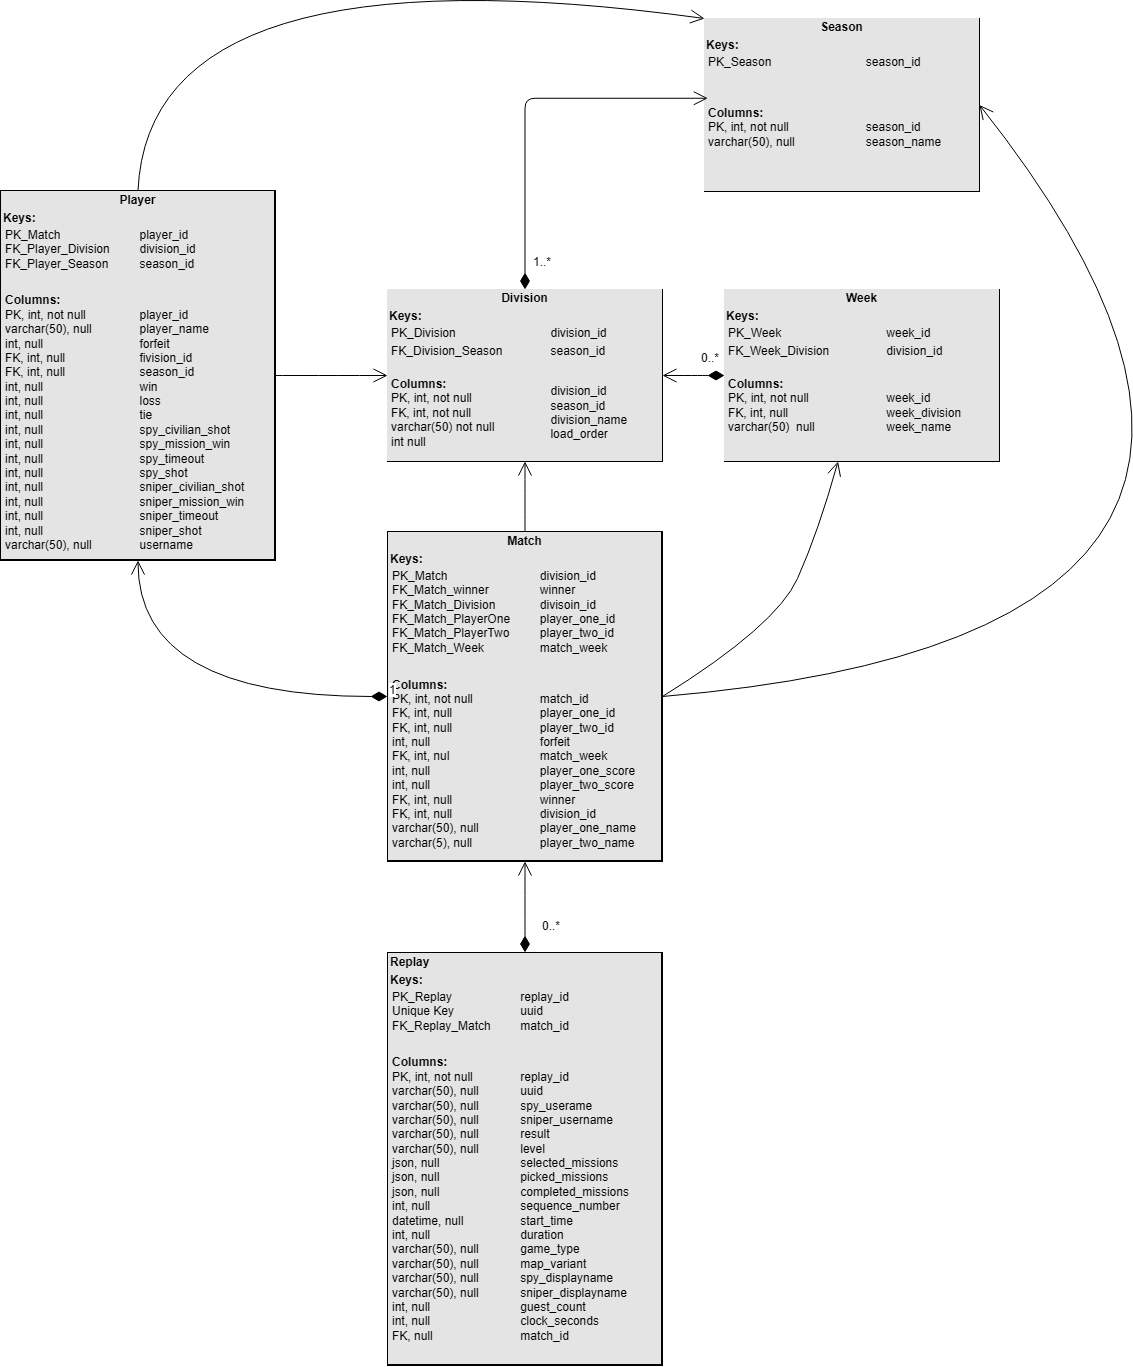

The diagram above was exported from draw.io. Its source (the exported page's mxGraphModel, read from the mxfile embedded in the PNG):
<mxGraphModel dx="1980" dy="2388" grid="0" gridSize="10" guides="1" tooltips="1" connect="1" arrows="1" fold="1" page="0" pageScale="1" pageWidth="1000" pageHeight="500" math="0" shadow="0">
  <root>
    <mxCell id="0" />
    <mxCell id="1" parent="0" />
    <mxCell id="LJ5-8roAEiFQv7mv06CP-32" value="&lt;div style=&quot;text-align: center; box-sizing: border-box; width: 100%; background: rgb(228, 228, 228); padding: 2px;&quot;&gt;&lt;b&gt;Division&lt;/b&gt;&lt;/div&gt;&lt;div style=&quot;box-sizing: border-box; width: 100%; background: rgb(228, 228, 228); padding: 2px;&quot;&gt;&lt;b&gt;Keys:&lt;br&gt;&lt;/b&gt;&lt;table style=&quot;background-color: transparent; color: light-dark(rgb(0, 0, 0), rgb(255, 255, 255)); font-size: 1em; width: 100%;&quot; cellpadding=&quot;2&quot; cellspacing=&quot;0&quot;&gt;&lt;tbody&gt;&lt;tr&gt;&lt;td&gt;PK_Division&lt;/td&gt;&lt;td&gt;division_id&lt;/td&gt;&lt;/tr&gt;&lt;tr&gt;&lt;td&gt;FK_Division_Season&lt;/td&gt;&lt;td&gt;season_id&lt;/td&gt;&lt;/tr&gt;&lt;tr&gt;&lt;td&gt;&lt;b&gt;&lt;br&gt;Columns:&lt;/b&gt;&lt;br&gt;PK, int, not null&lt;br&gt;FK, int, not null&lt;br&gt;varchar(50) not null&lt;span style=&quot;white-space: pre;&quot;&gt;&#09;&lt;/span&gt;&lt;br&gt;int null&lt;br&gt;&lt;br&gt;&lt;br&gt;&lt;br&gt;&lt;br&gt;&lt;/td&gt;&lt;td&gt;&lt;br&gt;division_id&lt;br&gt;season_id&lt;br&gt;division_name&lt;br&gt;load_order&lt;br&gt;&lt;br&gt;&lt;br&gt;&lt;br&gt;&lt;br&gt;&lt;/td&gt;&lt;/tr&gt;&lt;/tbody&gt;&lt;/table&gt;&lt;/div&gt;" style="verticalAlign=top;align=left;overflow=fill;html=1;whiteSpace=wrap;" vertex="1" parent="1">
      <mxGeometry x="-80" y="-73" width="275" height="172" as="geometry" />
    </mxCell>
    <mxCell id="LJ5-8roAEiFQv7mv06CP-33" value="&lt;div style=&quot;text-align: center; box-sizing: border-box; width: 100%; background: rgb(228, 228, 228); padding: 2px;&quot;&gt;&lt;b&gt;Season&lt;/b&gt;&lt;/div&gt;&lt;div style=&quot;box-sizing: border-box; width: 100%; background: rgb(228, 228, 228); padding: 2px;&quot;&gt;&lt;b&gt;Keys:&lt;br&gt;&lt;/b&gt;&lt;table style=&quot;background-color: transparent; color: light-dark(rgb(0, 0, 0), rgb(255, 255, 255)); font-size: 1em; width: 100%;&quot; cellpadding=&quot;2&quot; cellspacing=&quot;0&quot;&gt;&lt;tbody&gt;&lt;tr&gt;&lt;td&gt;PK_Season&lt;/td&gt;&lt;td&gt;season_id&lt;/td&gt;&lt;/tr&gt;&lt;tr&gt;&lt;td&gt;&lt;br&gt;&lt;/td&gt;&lt;td&gt;&lt;br&gt;&lt;/td&gt;&lt;/tr&gt;&lt;tr&gt;&lt;td&gt;&lt;b&gt;&lt;br&gt;Columns:&lt;/b&gt;&lt;br&gt;PK, int, not null&lt;span style=&quot;white-space: pre;&quot;&gt;&#09;&lt;/span&gt;&lt;br&gt;varchar(50), null&lt;br&gt;&lt;br&gt;&lt;br&gt;&lt;br&gt;&lt;br&gt;&lt;/td&gt;&lt;td&gt;&lt;br&gt;&lt;br&gt;season_id&lt;br&gt;season_name&lt;br&gt;&lt;br&gt;&lt;br&gt;&lt;br&gt;&lt;br&gt;&lt;/td&gt;&lt;/tr&gt;&lt;/tbody&gt;&lt;/table&gt;&lt;/div&gt;" style="verticalAlign=top;align=left;overflow=fill;html=1;whiteSpace=wrap;" vertex="1" parent="1">
      <mxGeometry x="237" y="-344" width="275" height="173" as="geometry" />
    </mxCell>
    <mxCell id="LJ5-8roAEiFQv7mv06CP-37" value="1..*" style="endArrow=open;html=1;endSize=12;startArrow=diamondThin;startSize=14;startFill=1;edgeStyle=orthogonalEdgeStyle;align=left;verticalAlign=bottom;rounded=1;fontSize=12;curved=0;exitX=0.5;exitY=0;exitDx=0;exitDy=0;entryX=0.012;entryY=0.461;entryDx=0;entryDy=0;entryPerimeter=0;" edge="1" parent="1" source="LJ5-8roAEiFQv7mv06CP-32" target="LJ5-8roAEiFQv7mv06CP-33">
      <mxGeometry x="-0.9091" y="-7" relative="1" as="geometry">
        <mxPoint x="34" y="-163" as="sourcePoint" />
        <mxPoint x="194" y="-163" as="targetPoint" />
        <Array as="points">
          <mxPoint x="57" y="-264" />
        </Array>
        <mxPoint as="offset" />
      </mxGeometry>
    </mxCell>
    <mxCell id="LJ5-8roAEiFQv7mv06CP-41" value="&lt;div style=&quot;text-align: center; box-sizing: border-box; width: 100%; background: rgb(228, 228, 228); padding: 2px;&quot;&gt;&lt;b&gt;Match&lt;/b&gt;&lt;/div&gt;&lt;div style=&quot;box-sizing: border-box; width: 100%; background: rgb(228, 228, 228); padding: 2px;&quot;&gt;&lt;b&gt;Keys:&lt;br&gt;&lt;/b&gt;&lt;table style=&quot;background-color: transparent; color: light-dark(rgb(0, 0, 0), rgb(255, 255, 255)); font-size: 1em; width: 100%;&quot; cellpadding=&quot;2&quot; cellspacing=&quot;0&quot;&gt;&lt;tbody&gt;&lt;tr&gt;&lt;td&gt;PK_Match&lt;br&gt;FK_Match_winner&lt;br&gt;FK_Match_Division&lt;br&gt;FK_Match_PlayerOne&lt;br&gt;FK_Match_PlayerTwo&lt;br&gt;FK_Match_Week&lt;/td&gt;&lt;td&gt;division_id&lt;br&gt;winner&lt;br&gt;divisoin_id&lt;br&gt;player_one_id&lt;br&gt;player_two_id&lt;br&gt;match_week&lt;/td&gt;&lt;/tr&gt;&lt;tr&gt;&lt;td&gt;&lt;br&gt;&lt;/td&gt;&lt;td&gt;&lt;br&gt;&lt;/td&gt;&lt;/tr&gt;&lt;tr&gt;&lt;td&gt;&lt;b&gt;Columns:&lt;/b&gt;&lt;br&gt;PK, int, not null&lt;br&gt;FK, int, null&lt;br&gt;FK, int, null&lt;br&gt;int, null&lt;br&gt;FK, int, nul&lt;br&gt;int, null&lt;br&gt;int, null&lt;br&gt;FK, int, null&lt;br&gt;FK, int, null&lt;br&gt;varchar(50), null&lt;br&gt;varchar(5), null&lt;br&gt;&lt;br&gt;&lt;br&gt;&lt;br&gt;&lt;br&gt;&lt;br&gt;&lt;br&gt;&lt;br&gt;&lt;br&gt;&lt;br&gt;&lt;br&gt;&lt;br&gt;&lt;br&gt;&lt;br&gt;&lt;/td&gt;&lt;td&gt;match_id&lt;br&gt;player_one_id&lt;br&gt;player_two_id&lt;br&gt;forfeit&lt;br&gt;match_week&lt;br&gt;player_one_score&lt;br&gt;player_two_score&lt;br&gt;winner&lt;br&gt;division_id&lt;br&gt;player_one_name&lt;br&gt;player_two_name&lt;br&gt;&lt;br&gt;&lt;br&gt;&lt;br&gt;&lt;br&gt;&lt;br&gt;&lt;br&gt;&lt;br&gt;&lt;br&gt;&lt;br&gt;&lt;br&gt;&lt;br&gt;&lt;br&gt;&lt;/td&gt;&lt;/tr&gt;&lt;/tbody&gt;&lt;/table&gt;&lt;/div&gt;" style="verticalAlign=top;align=left;overflow=fill;html=1;whiteSpace=wrap;fontStyle=0;labelBorderColor=default;" vertex="1" parent="1">
      <mxGeometry x="-80" y="169" width="275" height="330" as="geometry" />
    </mxCell>
    <mxCell id="LJ5-8roAEiFQv7mv06CP-42" value="" style="endArrow=open;endFill=1;endSize=12;html=1;rounded=0;fontSize=12;curved=1;exitX=0.5;exitY=0;exitDx=0;exitDy=0;entryX=0.5;entryY=1;entryDx=0;entryDy=0;" edge="1" parent="1" source="LJ5-8roAEiFQv7mv06CP-41" target="LJ5-8roAEiFQv7mv06CP-32">
      <mxGeometry width="160" relative="1" as="geometry">
        <mxPoint x="99" y="141" as="sourcePoint" />
        <mxPoint x="259" y="141" as="targetPoint" />
      </mxGeometry>
    </mxCell>
    <mxCell id="LJ5-8roAEiFQv7mv06CP-43" value="" style="endArrow=open;endFill=1;endSize=12;html=1;rounded=0;fontSize=12;curved=1;entryX=1;entryY=0.5;entryDx=0;entryDy=0;exitX=1;exitY=0.5;exitDx=0;exitDy=0;" edge="1" parent="1" source="LJ5-8roAEiFQv7mv06CP-41" target="LJ5-8roAEiFQv7mv06CP-33">
      <mxGeometry width="160" relative="1" as="geometry">
        <mxPoint x="68" y="179" as="sourcePoint" />
        <mxPoint x="68" y="109" as="targetPoint" />
        <Array as="points">
          <mxPoint x="931" y="272" />
        </Array>
      </mxGeometry>
    </mxCell>
    <mxCell id="LJ5-8roAEiFQv7mv06CP-44" value="&lt;div style=&quot;text-align: center; box-sizing: border-box; width: 100%; background: rgb(228, 228, 228); padding: 2px;&quot;&gt;&lt;b&gt;Player&lt;/b&gt;&lt;/div&gt;&lt;div style=&quot;box-sizing: border-box; width: 100%; background: rgb(228, 228, 228); padding: 2px;&quot;&gt;&lt;b&gt;Keys:&lt;br&gt;&lt;/b&gt;&lt;table style=&quot;background-color: transparent; color: light-dark(rgb(0, 0, 0), rgb(255, 255, 255)); font-size: 1em; width: 100%;&quot; cellpadding=&quot;2&quot; cellspacing=&quot;0&quot;&gt;&lt;tbody&gt;&lt;tr&gt;&lt;td&gt;PK_Match&lt;br&gt;FK_Player_Division&lt;br&gt;FK_Player_Season&lt;br&gt;&lt;/td&gt;&lt;td&gt;player_id&lt;br&gt;division_id&lt;br&gt;season_id&lt;br&gt;&lt;/td&gt;&lt;/tr&gt;&lt;tr&gt;&lt;td&gt;&lt;br&gt;&lt;/td&gt;&lt;td&gt;&lt;br&gt;&lt;/td&gt;&lt;/tr&gt;&lt;tr&gt;&lt;td&gt;&lt;b&gt;Columns:&lt;/b&gt;&lt;br&gt;PK, int, not null&lt;br&gt;varchar(50), null&lt;br&gt;int, null&lt;br&gt;FK, int, null&lt;br&gt;FK, int, null&lt;br&gt;int, null&lt;br&gt;int, null&lt;br&gt;int, null&lt;br&gt;int, null&lt;br&gt;int, null&lt;br&gt;int, null&lt;br&gt;int, null&lt;br&gt;int, null&lt;br&gt;int, null&lt;br&gt;int, null&lt;br&gt;int, null&lt;br&gt;varchar(50), null&lt;br&gt;&lt;br&gt;&lt;br&gt;&lt;br&gt;&lt;br&gt;&lt;br&gt;&lt;br&gt;&lt;br&gt;&lt;br&gt;&lt;br&gt;&lt;br&gt;&lt;br&gt;&lt;br&gt;&lt;br&gt;&lt;br&gt;&lt;br&gt;&lt;/td&gt;&lt;td&gt;player_id&lt;br&gt;player_name&lt;br&gt;forfeit&lt;br&gt;fivision_id&lt;br&gt;season_id&lt;br&gt;win&lt;br&gt;loss&lt;br&gt;tie&lt;br&gt;spy_civilian_shot&lt;br&gt;spy_mission_win&lt;br&gt;spy_timeout&lt;br&gt;spy_shot&lt;br&gt;sniper_civilian_shot&lt;br&gt;sniper_mission_win&lt;br&gt;sniper_timeout&lt;br&gt;sniper_shot&lt;br&gt;username&lt;br&gt;&lt;br&gt;&lt;br&gt;&lt;br&gt;&lt;br&gt;&lt;br&gt;&lt;br&gt;&lt;br&gt;&lt;br&gt;&lt;br&gt;&lt;br&gt;&lt;br&gt;&lt;br&gt;&lt;br&gt;&lt;br&gt;&lt;/td&gt;&lt;/tr&gt;&lt;/tbody&gt;&lt;/table&gt;&lt;/div&gt;" style="verticalAlign=top;align=left;overflow=fill;html=1;whiteSpace=wrap;fontStyle=0;labelBorderColor=default;" vertex="1" parent="1">
      <mxGeometry x="-467" y="-172" width="275" height="370" as="geometry" />
    </mxCell>
    <mxCell id="LJ5-8roAEiFQv7mv06CP-45" value="1" style="endArrow=open;html=1;endSize=12;startArrow=diamondThin;startSize=14;startFill=1;edgeStyle=orthogonalEdgeStyle;align=left;verticalAlign=bottom;rounded=0;fontSize=12;curved=1;exitX=0;exitY=0.5;exitDx=0;exitDy=0;entryX=0.5;entryY=1;entryDx=0;entryDy=0;" edge="1" parent="1" source="LJ5-8roAEiFQv7mv06CP-41" target="LJ5-8roAEiFQv7mv06CP-44">
      <mxGeometry x="-1" y="3" relative="1" as="geometry">
        <mxPoint x="-174" y="-31" as="sourcePoint" />
        <mxPoint x="-14" y="-31" as="targetPoint" />
      </mxGeometry>
    </mxCell>
    <mxCell id="LJ5-8roAEiFQv7mv06CP-46" value="" style="endArrow=open;endFill=1;endSize=12;html=1;rounded=0;fontSize=12;curved=1;entryX=0;entryY=0;entryDx=0;entryDy=0;exitX=0.5;exitY=0;exitDx=0;exitDy=0;" edge="1" parent="1" source="LJ5-8roAEiFQv7mv06CP-44" target="LJ5-8roAEiFQv7mv06CP-33">
      <mxGeometry width="160" relative="1" as="geometry">
        <mxPoint x="205" y="179" as="sourcePoint" />
        <mxPoint x="316" y="-161" as="targetPoint" />
        <Array as="points">
          <mxPoint x="-318" y="-420" />
        </Array>
      </mxGeometry>
    </mxCell>
    <mxCell id="LJ5-8roAEiFQv7mv06CP-48" value="" style="endArrow=open;endFill=1;endSize=12;html=1;rounded=0;fontSize=12;curved=1;entryX=0;entryY=0.5;entryDx=0;entryDy=0;" edge="1" parent="1" source="LJ5-8roAEiFQv7mv06CP-44" target="LJ5-8roAEiFQv7mv06CP-32">
      <mxGeometry width="160" relative="1" as="geometry">
        <mxPoint x="-153" y="16" as="sourcePoint" />
        <mxPoint x="-70" y="7" as="targetPoint" />
      </mxGeometry>
    </mxCell>
    <mxCell id="LJ5-8roAEiFQv7mv06CP-49" value="&lt;div style=&quot;box-sizing: border-box; width: 100%; background: rgb(228, 228, 228); padding: 2px;&quot;&gt;&lt;b&gt;Replay&lt;/b&gt;&lt;/div&gt;&lt;div style=&quot;box-sizing: border-box; width: 100%; background: rgb(228, 228, 228); padding: 2px;&quot;&gt;&lt;b&gt;Keys:&lt;br&gt;&lt;/b&gt;&lt;table style=&quot;background-color: transparent; color: light-dark(rgb(0, 0, 0), rgb(255, 255, 255)); font-size: 1em; width: 100%;&quot; cellpadding=&quot;2&quot; cellspacing=&quot;0&quot;&gt;&lt;tbody&gt;&lt;tr&gt;&lt;td&gt;PK_Replay&lt;br&gt;Unique Key&lt;br&gt;FK_Replay_Match&lt;/td&gt;&lt;td&gt;replay_id&lt;br&gt;uuid&lt;br&gt;match_id&lt;/td&gt;&lt;/tr&gt;&lt;tr&gt;&lt;td&gt;&lt;br&gt;&lt;/td&gt;&lt;td&gt;&lt;br&gt;&lt;/td&gt;&lt;/tr&gt;&lt;tr&gt;&lt;td&gt;&lt;b&gt;Columns:&lt;/b&gt;&lt;br&gt;PK, int, not null&lt;br&gt;varchar(50), null&lt;br&gt;varchar(50), null&lt;br&gt;varchar(50), null&lt;br&gt;varchar(50), null&lt;br&gt;varchar(50), null&lt;br&gt;json, null&lt;br&gt;json, null&lt;br&gt;json, null&lt;br&gt;int, null&lt;br&gt;datetime, null&lt;br&gt;int, null&lt;br&gt;varchar(50), null&lt;br&gt;varchar(50), null&lt;br&gt;varchar(50), null&lt;br&gt;varchar(50), null&lt;br&gt;int, null&lt;br&gt;int, null&lt;br&gt;FK, null&lt;br&gt;&lt;br&gt;&lt;br&gt;&lt;br&gt;&lt;br&gt;&lt;br&gt;&lt;br&gt;&lt;br&gt;&lt;br&gt;&lt;br&gt;&lt;br&gt;&lt;br&gt;&lt;br&gt;&lt;br&gt;&lt;br&gt;&lt;br&gt;&lt;br&gt;&lt;br&gt;&lt;br&gt;&lt;br&gt;&lt;/td&gt;&lt;td&gt;replay_id&lt;br&gt;uuid&lt;br&gt;spy_userame&lt;br&gt;sniper_username&lt;br&gt;result&lt;br&gt;level&lt;br&gt;selected_missions&lt;br&gt;picked_missions&lt;br&gt;completed_missions&lt;br&gt;sequence_number&lt;br&gt;start_time&lt;br&gt;duration&lt;br&gt;game_type&lt;br&gt;map_variant&lt;br&gt;spy_displayname&lt;br&gt;sniper_displayname&lt;br&gt;guest_count&lt;br&gt;clock_seconds&lt;br&gt;match_id&lt;br&gt;&lt;br&gt;&lt;br&gt;&lt;br&gt;&lt;br&gt;&lt;br&gt;&lt;br&gt;&lt;br&gt;&lt;br&gt;&lt;br&gt;&lt;br&gt;&lt;br&gt;&lt;br&gt;&lt;br&gt;&lt;br&gt;&lt;br&gt;&lt;br&gt;&lt;br&gt;&lt;br&gt;&lt;/td&gt;&lt;/tr&gt;&lt;/tbody&gt;&lt;/table&gt;&lt;/div&gt;" style="verticalAlign=middle;align=left;overflow=fill;html=1;whiteSpace=wrap;fontStyle=0;labelBorderColor=default;" vertex="1" parent="1">
      <mxGeometry x="-80" y="590" width="275" height="413" as="geometry" />
    </mxCell>
    <mxCell id="LJ5-8roAEiFQv7mv06CP-50" value="0..*" style="endArrow=open;html=1;endSize=12;startArrow=diamondThin;startSize=14;startFill=1;edgeStyle=orthogonalEdgeStyle;align=left;verticalAlign=bottom;rounded=0;fontSize=12;curved=1;entryX=0.5;entryY=1;entryDx=0;entryDy=0;" edge="1" parent="1" source="LJ5-8roAEiFQv7mv06CP-49" target="LJ5-8roAEiFQv7mv06CP-41">
      <mxGeometry x="-0.6264" y="-15" relative="1" as="geometry">
        <mxPoint x="14" y="524" as="sourcePoint" />
        <mxPoint x="174" y="524" as="targetPoint" />
        <mxPoint x="1" as="offset" />
      </mxGeometry>
    </mxCell>
    <mxCell id="LJ5-8roAEiFQv7mv06CP-51" value="&lt;div style=&quot;text-align: center; box-sizing: border-box; width: 100%; background: rgb(228, 228, 228); padding: 2px;&quot;&gt;&lt;b&gt;Week&lt;/b&gt;&lt;/div&gt;&lt;div style=&quot;box-sizing: border-box; width: 100%; background: rgb(228, 228, 228); padding: 2px;&quot;&gt;&lt;b&gt;Keys:&lt;br&gt;&lt;/b&gt;&lt;table style=&quot;background-color: transparent; color: light-dark(rgb(0, 0, 0), rgb(255, 255, 255)); font-size: 1em; width: 100%;&quot; cellpadding=&quot;2&quot; cellspacing=&quot;0&quot;&gt;&lt;tbody&gt;&lt;tr&gt;&lt;td&gt;PK_Week&lt;/td&gt;&lt;td&gt;week_id&lt;/td&gt;&lt;/tr&gt;&lt;tr&gt;&lt;td&gt;FK_Week_Division&lt;/td&gt;&lt;td&gt;division_id&lt;/td&gt;&lt;/tr&gt;&lt;tr&gt;&lt;td&gt;&lt;b&gt;&lt;br&gt;Columns:&lt;/b&gt;&lt;br&gt;PK, int, not null&lt;br&gt;FK, int, null&lt;br&gt;varchar(50)&amp;nbsp; null&lt;span style=&quot;white-space: pre;&quot;&gt;&#09;&lt;/span&gt;&lt;br&gt;&lt;br&gt;&lt;br&gt;&lt;br&gt;&lt;br&gt;&lt;br&gt;&lt;br&gt;&lt;/td&gt;&lt;td&gt;&lt;br&gt;week_id&lt;br&gt;week_division&lt;br&gt;week_name&lt;br&gt;&lt;br&gt;&lt;br&gt;&lt;br&gt;&lt;br&gt;&lt;br&gt;&lt;/td&gt;&lt;/tr&gt;&lt;/tbody&gt;&lt;/table&gt;&lt;/div&gt;" style="verticalAlign=top;align=left;overflow=fill;html=1;whiteSpace=wrap;" vertex="1" parent="1">
      <mxGeometry x="257" y="-73" width="275" height="172" as="geometry" />
    </mxCell>
    <mxCell id="LJ5-8roAEiFQv7mv06CP-53" value="0..*" style="endArrow=open;html=1;endSize=12;startArrow=diamondThin;startSize=14;startFill=1;edgeStyle=orthogonalEdgeStyle;align=left;verticalAlign=bottom;rounded=0;fontSize=12;curved=1;entryX=1;entryY=0.5;entryDx=0;entryDy=0;exitX=0;exitY=0.5;exitDx=0;exitDy=0;" edge="1" parent="1" source="LJ5-8roAEiFQv7mv06CP-51" target="LJ5-8roAEiFQv7mv06CP-32">
      <mxGeometry x="-0.1935" y="-8" relative="1" as="geometry">
        <mxPoint x="246" y="30" as="sourcePoint" />
        <mxPoint x="374" y="110" as="targetPoint" />
        <mxPoint as="offset" />
      </mxGeometry>
    </mxCell>
    <mxCell id="LJ5-8roAEiFQv7mv06CP-55" value="" style="endArrow=open;endFill=1;endSize=12;html=1;rounded=0;fontSize=12;curved=1;exitX=1;exitY=0.5;exitDx=0;exitDy=0;" edge="1" parent="1" source="LJ5-8roAEiFQv7mv06CP-41" target="LJ5-8roAEiFQv7mv06CP-51">
      <mxGeometry width="160" relative="1" as="geometry">
        <mxPoint x="182" y="179" as="sourcePoint" />
        <mxPoint x="68" y="109" as="targetPoint" />
        <Array as="points">
          <mxPoint x="309" y="263" />
          <mxPoint x="351" y="169" />
        </Array>
      </mxGeometry>
    </mxCell>
  </root>
</mxGraphModel>